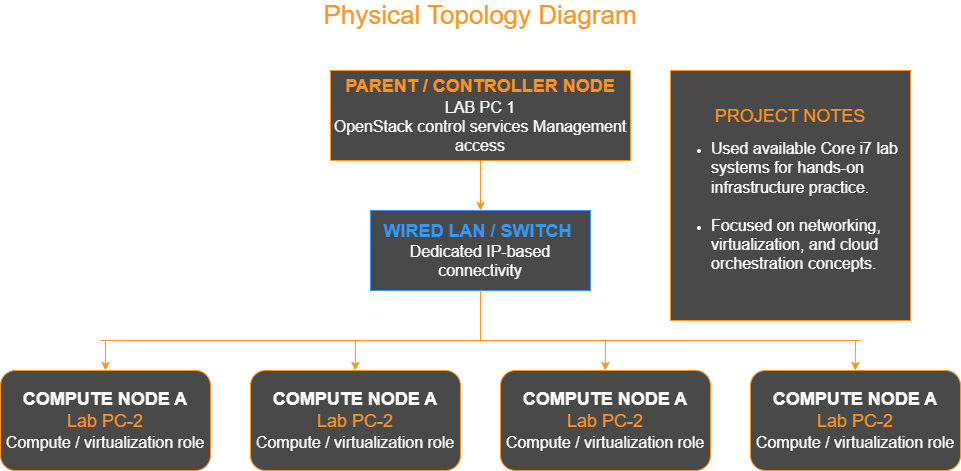

The diagram above was exported from draw.io. Its source (the exported page's mxGraphModel, read from the mxfile embedded in the PNG):
<mxGraphModel dx="2528" dy="874" grid="1" gridSize="10" guides="1" tooltips="1" connect="1" arrows="1" fold="1" page="1" pageScale="1" pageWidth="850" pageHeight="1100" math="0" shadow="0">
  <root>
    <mxCell id="0" />
    <mxCell id="1" parent="0" />
    <mxCell id="dmygTXU-obEcEPZmZGBU-3" edge="1" parent="1" source="wHabadCvh_zmqE6-P34W-1" style="edgeStyle=orthogonalEdgeStyle;rounded=0;orthogonalLoop=1;jettySize=auto;html=1;strokeColor=light-dark(#000000,#FF9424);" target="dmygTXU-obEcEPZmZGBU-2" value="">
      <mxGeometry relative="1" as="geometry" />
    </mxCell>
    <mxCell id="wHabadCvh_zmqE6-P34W-1" parent="1" style="rounded=0;whiteSpace=wrap;html=1;strokeColor=light-dark(#000000,#FF9424);fillColor=light-dark(#FFFFFF,#494949);" value="&lt;b&gt;&lt;font style=&quot;color: light-dark(rgb(0, 0, 0), rgb(255, 148, 36)); font-size: 18px;&quot;&gt;PARENT / CONTROLLER NODE&lt;/font&gt;&lt;/b&gt;&lt;div&gt;&lt;div&gt;&lt;font style=&quot;font-size: 16px;&quot;&gt;LAB PC 1&lt;/font&gt;&lt;/div&gt;&lt;div&gt;&lt;font style=&quot;font-size: 16px;&quot;&gt;OpenStack control services Management access&lt;/font&gt;&lt;/div&gt;&lt;/div&gt;" vertex="1">
      <mxGeometry height="90" width="300" x="320" y="130" as="geometry" />
    </mxCell>
    <mxCell id="dmygTXU-obEcEPZmZGBU-2" parent="1" style="whiteSpace=wrap;html=1;strokeColor=light-dark(#000000,#3399FF);rounded=0;fillColor=light-dark(#FFFFFF,#494949);" value="&lt;font style=&quot;font-size: 18px; color: light-dark(rgb(0, 0, 0), rgb(51, 153, 255));&quot;&gt;&lt;font style=&quot;&quot;&gt;&lt;b&gt;WIRED LAN / SWITCH&lt;/b&gt;&lt;/font&gt;&amp;nbsp;&lt;/font&gt;&lt;div&gt;&lt;div&gt;&lt;font style=&quot;font-size: 16px;&quot;&gt;Dedicated IP-based connectivity&lt;/font&gt;&lt;/div&gt;&lt;/div&gt;" vertex="1">
      <mxGeometry height="80" width="220" x="360" y="270" as="geometry" />
    </mxCell>
    <mxCell id="dmygTXU-obEcEPZmZGBU-6" edge="1" parent="1" style="endArrow=none;html=1;rounded=0;entryX=0.5;entryY=1;entryDx=0;entryDy=0;strokeColor=light-dark(#000000,#FF9424);" target="dmygTXU-obEcEPZmZGBU-2" value="">
      <mxGeometry height="50" relative="1" width="50" as="geometry">
        <mxPoint x="470" y="400" as="sourcePoint" />
        <mxPoint x="460" y="350" as="targetPoint" />
      </mxGeometry>
    </mxCell>
    <mxCell id="dmygTXU-obEcEPZmZGBU-7" edge="1" parent="1" style="endArrow=none;html=1;rounded=0;strokeColor=light-dark(#000000,#FF9424);" value="">
      <mxGeometry height="50" relative="1" width="50" as="geometry">
        <mxPoint x="90" y="400" as="sourcePoint" />
        <mxPoint x="850" y="400" as="targetPoint" />
      </mxGeometry>
    </mxCell>
    <mxCell id="dmygTXU-obEcEPZmZGBU-8" parent="1" style="rounded=1;whiteSpace=wrap;html=1;fillColor=light-dark(#FFFFFF,#494949);strokeColor=light-dark(#000000,#FF9424);" value="&lt;font style=&quot;font-size: 18px;&quot;&gt;&lt;b&gt;COMPUTE NODE A&lt;/b&gt;&lt;br&gt;&lt;font style=&quot;color: light-dark(rgb(0, 0, 0), rgb(255, 148, 36));&quot;&gt;Lab PC-2&lt;/font&gt;&lt;/font&gt;&lt;br&gt;&lt;font style=&quot;font-size: 16px;&quot;&gt;Compute / virtualization role&lt;/font&gt;" vertex="1">
      <mxGeometry height="100" width="210" x="-10" y="430" as="geometry" />
    </mxCell>
    <mxCell id="dmygTXU-obEcEPZmZGBU-9" edge="1" parent="1" style="endArrow=classic;html=1;rounded=0;strokeColor=light-dark(#000000,#FF9424);entryX=0.5;entryY=0;entryDx=0;entryDy=0;" target="dmygTXU-obEcEPZmZGBU-8" value="">
      <mxGeometry height="50" relative="1" width="50" as="geometry">
        <mxPoint x="95" y="400" as="sourcePoint" />
        <mxPoint x="90" y="430" as="targetPoint" />
      </mxGeometry>
    </mxCell>
    <mxCell id="dmygTXU-obEcEPZmZGBU-12" parent="1" style="rounded=1;whiteSpace=wrap;html=1;fillColor=light-dark(#FFFFFF,#494949);strokeColor=light-dark(#000000,#FF9424);" value="&lt;font style=&quot;font-size: 18px;&quot;&gt;&lt;b&gt;COMPUTE NODE A&lt;/b&gt;&lt;br&gt;&lt;font style=&quot;color: light-dark(rgb(0, 0, 0), rgb(255, 148, 36));&quot;&gt;Lab PC-2&lt;/font&gt;&lt;/font&gt;&lt;br&gt;&lt;font style=&quot;font-size: 16px;&quot;&gt;Compute / virtualization role&lt;/font&gt;" vertex="1">
      <mxGeometry height="100" width="210" x="240" y="430" as="geometry" />
    </mxCell>
    <mxCell id="dmygTXU-obEcEPZmZGBU-13" parent="1" style="rounded=1;whiteSpace=wrap;html=1;fillColor=light-dark(#FFFFFF,#494949);strokeColor=light-dark(#000000,#FF9424);" value="&lt;font style=&quot;font-size: 18px;&quot;&gt;&lt;b&gt;COMPUTE NODE A&lt;/b&gt;&lt;br&gt;&lt;font style=&quot;color: light-dark(rgb(0, 0, 0), rgb(255, 148, 36));&quot;&gt;Lab PC-2&lt;/font&gt;&lt;/font&gt;&lt;br&gt;&lt;font style=&quot;font-size: 16px;&quot;&gt;Compute / virtualization role&lt;/font&gt;" vertex="1">
      <mxGeometry height="100" width="210" x="490" y="430" as="geometry" />
    </mxCell>
    <mxCell id="dmygTXU-obEcEPZmZGBU-14" parent="1" style="rounded=1;whiteSpace=wrap;html=1;fillColor=light-dark(#FFFFFF,#494949);strokeColor=light-dark(#000000,#FF9424);" value="&lt;font style=&quot;font-size: 18px;&quot;&gt;&lt;b&gt;COMPUTE NODE A&lt;/b&gt;&lt;br&gt;&lt;font style=&quot;color: light-dark(rgb(0, 0, 0), rgb(255, 148, 36));&quot;&gt;Lab PC-2&lt;/font&gt;&lt;/font&gt;&lt;br&gt;&lt;font style=&quot;font-size: 16px;&quot;&gt;Compute / virtualization role&lt;/font&gt;" vertex="1">
      <mxGeometry height="100" width="210" x="740" y="430" as="geometry" />
    </mxCell>
    <mxCell id="dmygTXU-obEcEPZmZGBU-17" edge="1" parent="1" style="endArrow=classic;html=1;rounded=0;strokeColor=light-dark(#000000,#FF9424);" value="">
      <mxGeometry height="50" relative="1" width="50" as="geometry">
        <mxPoint x="345" y="400" as="sourcePoint" />
        <mxPoint x="344.76" y="430" as="targetPoint" />
      </mxGeometry>
    </mxCell>
    <mxCell id="dmygTXU-obEcEPZmZGBU-18" edge="1" parent="1" style="endArrow=classic;html=1;rounded=0;strokeColor=light-dark(#000000,#FF9424);" value="">
      <mxGeometry height="50" relative="1" width="50" as="geometry">
        <mxPoint x="595" y="400" as="sourcePoint" />
        <mxPoint x="594.76" y="430" as="targetPoint" />
      </mxGeometry>
    </mxCell>
    <mxCell id="dmygTXU-obEcEPZmZGBU-19" edge="1" parent="1" style="endArrow=classic;html=1;rounded=0;strokeColor=light-dark(#000000,#FF9424);" value="">
      <mxGeometry height="50" relative="1" width="50" as="geometry">
        <mxPoint x="845" y="400" as="sourcePoint" />
        <mxPoint x="844.76" y="430" as="targetPoint" />
      </mxGeometry>
    </mxCell>
    <mxCell id="dmygTXU-obEcEPZmZGBU-20" parent="1" style="rounded=0;whiteSpace=wrap;html=1;fillColor=light-dark(#FFFFFF,#494949);strokeColor=light-dark(#000000,#FF9424);" value="&lt;font style=&quot;font-size: 18px; color: light-dark(rgb(0, 0, 0), rgb(255, 148, 36));&quot;&gt;PROJECT NOTES&lt;/font&gt;&lt;br&gt;&lt;ul&gt;&lt;li style=&quot;text-align: left;&quot;&gt;&lt;font style=&quot;font-size: 16px;&quot;&gt;Used available Core i7 lab systems for hands-on infrastructure practice.&lt;br&gt;&lt;br&gt;&lt;/font&gt;&lt;/li&gt;&lt;li style=&quot;text-align: left;&quot;&gt;&lt;font style=&quot;font-size: 16px;&quot;&gt;Focused on networking, virtualization, and cloud orchestration concepts.&lt;/font&gt;&lt;/li&gt;&lt;/ul&gt;" vertex="1">
      <mxGeometry height="250" width="240" x="660" y="130" as="geometry" />
    </mxCell>
    <mxCell id="dmygTXU-obEcEPZmZGBU-21" parent="1" style="text;html=1;whiteSpace=wrap;strokeColor=none;fillColor=none;align=center;verticalAlign=middle;rounded=0;" value="&lt;font style=&quot;font-size: 26px; color: light-dark(rgb(0, 0, 0), rgb(255, 148, 36));&quot;&gt;Physical Topology Diagram&lt;/font&gt;" vertex="1">
      <mxGeometry height="30" width="550" x="195" y="60" as="geometry" />
    </mxCell>
  </root>
</mxGraphModel>